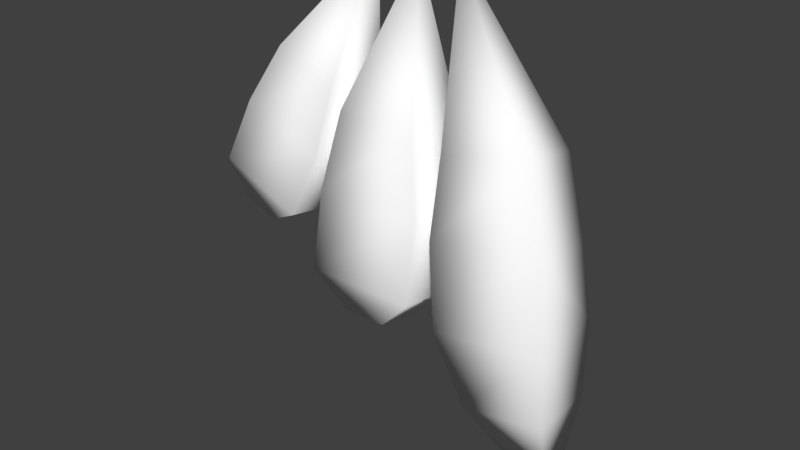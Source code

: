 # Source: hand.blend  (saved by Blender 2.79.0; exported with 4.5.12 LTS)
import bpy
from mathutils import Matrix  # noqa: F401  (used for matrix-valued properties, if any)

bpy.ops.wm.read_factory_settings(use_empty=True)
scene = bpy.context.scene
scene.name = 'Scene'

# ---- collections
col_collection_1 = bpy.data.collections.new('Collection 1'); scene.collection.children.link(col_collection_1)

# ---- materials (node trees are filled in below, after node groups)
mat_default_material_0 = bpy.data.materials.new('Default material_0')
mat_default_material_0.alpha_threshold = 0.0
mat_default_material_0.use_transparent_shadow = False
mat_default_material_0.diffuse_color = (1.0, 1.0, 1.0, 1.0)
mat_default_material_0.roughness = 0.5

# ---- material node trees

# ---- world
world_world = bpy.data.worlds.new('World'); scene.world = world_world
world_world.color = (0.05088, 0.05088, 0.05088)
world_world.use_sun_shadow = False
world_world.sun_shadow_jitter_overblur = 0.0
world_world.cycles.sampling_method = 'MANUAL'

# ---- meshes
me_layer_2 = bpy.data.meshes.new('Layer_2')
me_layer_2.from_pydata([(-54.97, -14.31, 88.75), (-55.09, -84.33, 101.1), (-55.09, -73.91, 160.2), (-54.97, -3.891, 147.8), (-42.94, -146.4, 99.84), (-42.94, -146.4, 169.8), (-18.5, -213.1, 99.84), (-18.5, -213.1, 159.8), (55.35, -200.1, 99.84), (55.47, -129.0, 99.84), (55.47, -129.0, 169.8), (55.35, -200.1, 159.8), (43.31, -67.24, 98.08), (43.31, -56.82, 157.2), (18.88, -1.485, 86.49), (18.88, 8.934, 145.6), (-157.7, -6.356, 87.35), (-170.1, -75.29, 99.5), (-170.1, -64.87, 158.6), (-157.7, 4.063, 146.4), (-170.1, -144.2, 111.7), (-170.1, -133.8, 170.7), (-140.0, -171.9, 127.7), (-140.0, -165.3, 165.1), (-100.0, -171.9, 127.7), (-100.0, -165.3, 165.1), (-70.2, -144.2, 111.7), (-70.2, -133.8, 170.7), (-70.2, -75.29, 99.5), (-70.2, -64.87, 158.6), (-82.66, -6.356, 87.35), (-82.66, 4.063, 146.4), (-230.0, 31.35, 80.7), (-260.9, -21.27, 89.98), (-260.9, -10.85, 149.1), (-230.0, 41.77, 139.8), (-281.7, -77.54, 99.9), (-281.7, -67.12, 159.0), (-266.1, -108.6, 116.6), (-266.1, -102.0, 153.9), (-233.4, -120.3, 118.6), (-233.4, -113.7, 156.0), (-200.2, -106.8, 105.1), (-200.2, -96.36, 164.1), (-179.4, -50.51, 95.13), (-179.4, -40.09, 154.2), (-168.8, 9.409, 84.57), (-168.8, 19.83, 143.7), (-81.27, 130.7, 93.65), (37.52, -315.0, 109.8), (-120.2, 126.9, 94.32), (-160.7, 130.1, 93.75)], [], [(0, 1, 2, 3), (1, 4, 5, 2), (4, 6, 7, 5), (8, 9, 10, 11), (9, 12, 13, 10), (12, 14, 15, 13), (16, 17, 18, 19), (17, 20, 21, 18), (20, 22, 23, 21), (22, 24, 25, 23), (24, 26, 27, 25), (26, 28, 29, 27), (28, 30, 31, 29), (32, 33, 34, 35), (33, 36, 37, 34), (36, 38, 39, 37), (38, 40, 41, 39), (40, 42, 43, 41), (42, 44, 45, 43), (44, 46, 47, 45), (48, 3, 15), (15, 3, 2, 13), (13, 2, 5, 10), (10, 5, 7, 11), (49, 11, 7), (0, 14, 12, 1), (1, 12, 9, 4), (4, 9, 8, 6), (50, 30, 16), (16, 30, 28, 17), (24, 22, 20, 26), (17, 28, 26, 20), (51, 46, 32), (32, 46, 44, 33), (40, 38, 36, 42), (33, 44, 42, 36), (31, 19, 18, 29), (29, 18, 21, 27), (23, 25, 27, 21), (39, 41, 43, 37), (37, 43, 45, 34), (34, 45, 47, 35), (14, 48, 15), (48, 0, 3), (48, 14, 0), (30, 50, 31), (50, 16, 19), (50, 19, 31), (51, 32, 35), (46, 51, 47), (51, 35, 47), (6, 49, 7), (49, 8, 11), (49, 6, 8)])
me_layer_2.polygons.foreach_set('use_smooth', [True] * 54)
_uv = me_layer_2.uv_layers.new(name='UVMap')
_uv.uv.foreach_set('vector', [0.5212, 0.2426, 0.5084, 0.3605, 0.4192, 0.3484, 0.4321, 0.2306, 0.5084, 0.3605, 0.5155, 0.4645, 0.4108, 0.4708, 0.4192, 0.3484, 0.5155, 0.4645, 0.5212, 0.577, 0.4316, 0.5824, 0.4108, 0.4708, 0.4108, 0.1918, 0.4036, 0.3102, 0.2991, 0.3023, 0.3212, 0.185, 0.4036, 0.3102, 0.4001, 0.4139, 0.3108, 0.4246, 0.2991, 0.3023, 0.4001, 0.4139, 0.4108, 0.5257, 0.3215, 0.5364, 0.3108, 0.4246, 0.8906, 0.7151, 0.8905, 0.8314, 0.8007, 0.8316, 0.8008, 0.7153, 0.8905, 0.8314, 0.8906, 0.9483, 0.8008, 0.9485, 0.8007, 0.8316, 0.8906, 0.9483, 0.8749, 0.9999, 0.8181, 1.0, 0.8008, 0.9485, 0.3724, 0.7492, 0.3724, 0.816, 0.3156, 0.816, 0.3156, 0.7492, 0.3724, 0.816, 0.3889, 0.8672, 0.2991, 0.8672, 0.3156, 0.816, 0.9102, 7.928e-06, 0.9102, 0.1169, 0.8204, 0.1169, 0.8204, 0.0, 0.9102, 0.1169, 0.9102, 0.2343, 0.8204, 0.2343, 0.8204, 0.1169, 0.9806, 0.6548, 0.9804, 0.7426, 0.8906, 0.7433, 0.8908, 0.6556, 0.9804, 0.7426, 0.9806, 0.837, 0.8908, 0.8378, 0.8906, 0.7433, 0.9806, 0.837, 0.9648, 0.8937, 0.908, 0.8942, 0.8908, 0.8378, 0.4273, 0.8607, 0.4273, 0.8068, 0.4841, 0.8068, 0.4841, 0.8607, 0.4273, 0.8068, 0.4108, 0.7505, 0.5006, 0.7505, 0.4841, 0.8068, 1.0, 0.0, 1.0, 0.09458, 0.9102, 0.09461, 0.9102, 2.958e-05, 1.0, 0.09458, 1.0, 0.1958, 0.9102, 0.1958, 0.9102, 0.09461, 0.1625, 0.7632, 0.1671, 0.5238, 0.2794, 0.525, 0.2794, 0.525, 0.1671, 0.5238, 0.1495, 0.4067, 0.2991, 0.4083, 0.2991, 0.4083, 0.1495, 0.4067, 0.1495, 0.2829, 0.2991, 0.2843, 0.2991, 0.2843, 0.1495, 0.2829, 0.1696, 0.1696, 0.2818, 0.1707, 0.2288, 0.0, 0.2818, 0.1707, 0.1696, 0.1696, 0.02093, 0.2425, 0.1332, 0.2453, 0.1495, 0.3626, 0.0, 0.359, 0.0, 0.359, 0.1495, 0.3626, 0.1495, 0.4671, 7.944e-05, 0.4632, 7.944e-05, 0.4632, 0.1495, 0.4671, 0.1289, 0.5824, 0.01676, 0.5795, 0.5957, 0.0, 0.6521, 0.2186, 0.5399, 0.2186, 0.5399, 0.2186, 0.6521, 0.2186, 0.6708, 0.3355, 0.5212, 0.3355, 0.6261, 0.5019, 0.5662, 0.5019, 0.5212, 0.4524, 0.6708, 0.4523, 0.5212, 0.3355, 0.6708, 0.3355, 0.6708, 0.4523, 0.5212, 0.4524, 0.7365, 0.9359, 0.687, 0.7461, 0.7845, 0.746, 0.7845, 0.746, 0.687, 0.7461, 0.6708, 0.6445, 0.8007, 0.6445, 0.7098, 0.4999, 0.7618, 0.4999, 0.8007, 0.5429, 0.6708, 0.543, 0.8007, 0.6445, 0.6708, 0.6445, 0.6708, 0.543, 0.8007, 0.5429, 0.6895, 0.2155, 0.8017, 0.2154, 0.8204, 0.3323, 0.6708, 0.3324, 0.6708, 0.3324, 0.8204, 0.3323, 0.8204, 0.4492, 0.6708, 0.4492, 0.7754, 0.4999, 0.7155, 0.4999, 0.6708, 0.4492, 0.8204, 0.4492, 0.5605, 0.5019, 0.6125, 0.5019, 0.6512, 0.546, 0.5212, 0.546, 0.5212, 0.546, 0.6512, 0.546, 0.6512, 0.6476, 0.5212, 0.6475, 0.5212, 0.6475, 0.6512, 0.6476, 0.6349, 0.7491, 0.5374, 0.7491, 0.4108, 0.5257, 0.3873, 0.7492, 0.3215, 0.5364, 0.5018, 0.0, 0.5212, 0.2426, 0.4321, 0.2306, 0.02373, 0.0, 0.1332, 0.2453, 0.02093, 0.2425, 0.9102, 0.2343, 0.8653, 0.453, 0.8204, 0.2343, 0.8463, 0.4999, 0.8906, 0.7151, 0.8008, 0.7153, 0.7458, 0.0, 0.8017, 0.2154, 0.6895, 0.2155, 0.9363, 0.4999, 0.9806, 0.6548, 0.8908, 0.6556, 1.0, 0.1958, 0.9551, 0.3913, 0.9102, 0.1958, 0.5864, 0.936, 0.5374, 0.7491, 0.6349, 0.7491, 0.5212, 0.577, 0.5154, 0.7505, 0.4316, 0.5824, 0.4076, 0.0, 0.4108, 0.1918, 0.3212, 0.185, 0.06924, 0.7652, 0.01676, 0.5795, 0.1289, 0.5824])
me_layer_2.materials.append(mat_default_material_0)
me_layer_2.use_remesh_preserve_volume = False
me_layer_2.use_remesh_preserve_attributes = False
me_layer_2.use_mirror_vertex_groups = False
me_layer_2.update()
me_layer_2.normals_split_custom_set([tuple(v) for v in zip(*[iter([-0.6696, -0.1201, -0.7329, -0.7521, -0.1256, -0.6469, -0.7221, 0.05058, 0.69, -0.675, 0.1438, 0.7237, -0.7521, -0.1256, -0.6469, -0.7018, -0.1915, -0.6861, -0.6743, -0.1746, 0.7175, -0.7221, 0.05058, 0.69, -0.7018, -0.1915, -0.6861, -0.647, -0.3207, -0.6918, -0.5939, -0.428, 0.6813, -0.6743, -0.1746, 0.7175, 0.7136, -0.07317, -0.6967, 0.7239, 0.06214, -0.6871, 0.6939, 0.06496, 0.7171, 0.717, -0.2255, 0.6596, 0.7239, 0.06214, -0.6871, 0.7113, 0.1329, -0.6902, 0.6979, 0.2989, 0.6508, 0.6939, 0.06496, 0.7171, 0.7113, 0.1329, -0.6902, 0.6268, 0.2763, -0.7285, 0.6243, 0.4865, 0.6112, 0.6979, 0.2989, 0.6508, -0.6729, 0.08308, -0.735, -0.7233, -0.05679, -0.6882, -0.723, 0.1828, 0.6662, -0.6783, 0.3425, 0.65, -0.7233, -0.05679, -0.6882, -0.7088, -0.4459, -0.5465, -0.6969, -0.1831, 0.6934, -0.723, 0.1828, 0.6662, -0.7088, -0.4459, -0.5465, -0.2889, -0.8951, -0.3397, -0.289, -0.7248, 0.6254, -0.6969, -0.1831, 0.6934, -0.2889, -0.8951, -0.3397, 0.2911, -0.8945, -0.3393, 0.2908, -0.7245, 0.6249, -0.289, -0.7248, 0.6254, 0.2911, -0.8945, -0.3393, 0.709, -0.4444, -0.5476, 0.6729, -0.2471, 0.6973, 0.2908, -0.7245, 0.6249, 0.709, -0.4444, -0.5476, 0.7233, -0.05679, -0.6882, 0.7231, 0.1819, 0.6664, 0.6729, -0.2471, 0.6973, 0.7233, -0.05679, -0.6882, 0.6784, 0.09959, -0.7279, 0.6729, 0.3295, 0.6623, 0.7231, 0.1819, 0.6664, -0.555, 0.302, -0.7751, -0.6576, 0.1835, -0.7307, -0.6574, 0.4225, 0.624, -0.5547, 0.5653, 0.6105, -0.6576, 0.1835, -0.7307, -0.7847, -0.1933, -0.589, -0.7554, 0.06809, 0.6517, -0.6574, 0.4225, 0.624, -0.7847, -0.1933, -0.589, -0.557, -0.7563, -0.3431, -0.5571, -0.5929, 0.5815, -0.7554, 0.06809, 0.6517, -0.557, -0.7563, -0.3431, -0.01159, -0.9513, -0.3082, -0.0116, -0.7885, 0.6149, -0.5571, -0.5929, 0.5815, -0.01159, -0.9513, -0.3082, 0.5451, -0.6684, -0.506, 0.4989, -0.4594, 0.7349, -0.0116, -0.7885, 0.6149, 0.5451, -0.6684, -0.506, 0.7013, -0.3041, -0.6447, 0.7012, -0.06527, 0.71, 0.4989, -0.4594, 0.7349, 0.7013, -0.3041, -0.6447, 0.7148, -0.1325, -0.6866, 0.7028, 0.09807, 0.7046, 0.7012, -0.06527, 0.71, -0.4058, 0.9002, -0.1582, -0.675, 0.1438, 0.7237, 0.6243, 0.4865, 0.6112, 0.6243, 0.4865, 0.6112, -0.675, 0.1438, 0.7237, -0.7221, 0.05058, 0.69, 0.6979, 0.2989, 0.6508, 0.6979, 0.2989, 0.6508, -0.7221, 0.05058, 0.69, -0.6743, -0.1746, 0.7175, 0.6939, 0.06496, 0.7171, 0.6939, 0.06496, 0.7171, -0.6743, -0.1746, 0.7175, -0.5939, -0.428, 0.6813, 0.717, -0.2255, 0.6596, 0.1717, -0.9715, -0.1636, 0.717, -0.2255, 0.6596, -0.5939, -0.428, 0.6813, -0.6696, -0.1201, -0.7329, 0.6268, 0.2763, -0.7285, 0.7113, 0.1329, -0.6902, -0.7521, -0.1256, -0.6469, -0.7521, -0.1256, -0.6469, 0.7113, 0.1329, -0.6902, 0.7239, 0.06214, -0.6871, -0.7018, -0.1915, -0.6861, -0.7018, -0.1915, -0.6861, 0.7239, 0.06214, -0.6871, 0.7136, -0.07317, -0.6967, -0.647, -0.3207, -0.6918, 7.009e-05, 0.9848, -0.1737, 0.6784, 0.09959, -0.7279, -0.6729, 0.08308, -0.735, -0.6729, 0.08308, -0.735, 0.6784, 0.09959, -0.7279, 0.7233, -0.05679, -0.6882, -0.7233, -0.05679, -0.6882, 0.2911, -0.8945, -0.3393, -0.2889, -0.8951, -0.3397, -0.7088, -0.4459, -0.5465, 0.709, -0.4444, -0.5476, -0.7233, -0.05679, -0.6882, 0.7233, -0.05679, -0.6882, 0.709, -0.4444, -0.5476, -0.7088, -0.4459, -0.5465, 0.3422, 0.9253, -0.1633, 0.7148, -0.1325, -0.6866, -0.555, 0.302, -0.7751, -0.555, 0.302, -0.7751, 0.7148, -0.1325, -0.6866, 0.7013, -0.3041, -0.6447, -0.6576, 0.1835, -0.7307, -0.01159, -0.9513, -0.3082, -0.557, -0.7563, -0.3431, -0.7847, -0.1933, -0.589, 0.5451, -0.6684, -0.506, -0.6576, 0.1835, -0.7307, 0.7013, -0.3041, -0.6447, 0.5451, -0.6684, -0.506, -0.7847, -0.1933, -0.589, 0.6729, 0.3295, 0.6623, -0.6783, 0.3425, 0.65, -0.723, 0.1828, 0.6662, 0.7231, 0.1819, 0.6664, 0.7231, 0.1819, 0.6664, -0.723, 0.1828, 0.6662, -0.6969, -0.1831, 0.6934, 0.6729, -0.2471, 0.6973, -0.289, -0.7248, 0.6254, 0.2908, -0.7245, 0.6249, 0.6729, -0.2471, 0.6973, -0.6969, -0.1831, 0.6934, -0.5571, -0.5929, 0.5815, -0.0116, -0.7885, 0.6149, 0.4989, -0.4594, 0.7349, -0.7554, 0.06809, 0.6517, -0.7554, 0.06809, 0.6517, 0.4989, -0.4594, 0.7349, 0.7012, -0.06527, 0.71, -0.6574, 0.4225, 0.624, -0.6574, 0.4225, 0.624, 0.7012, -0.06527, 0.71, 0.7028, 0.09807, 0.7046, -0.5547, 0.5653, 0.6105, 0.6268, 0.2763, -0.7285, -0.4058, 0.9002, -0.1582, 0.6243, 0.4865, 0.6112, -0.4058, 0.9002, -0.1582, -0.6696, -0.1201, -0.7329, -0.675, 0.1438, 0.7237, -0.4058, 0.9002, -0.1582, 0.6268, 0.2763, -0.7285, -0.6696, -0.1201, -0.7329, 0.6784, 0.09959, -0.7279, 7.009e-05, 0.9848, -0.1737, 0.6729, 0.3295, 0.6623, 7.009e-05, 0.9848, -0.1737, -0.6729, 0.08308, -0.735, -0.6783, 0.3425, 0.65, 7.009e-05, 0.9848, -0.1737, -0.6783, 0.3425, 0.65, 0.6729, 0.3295, 0.6623, 0.3422, 0.9253, -0.1633, -0.555, 0.302, -0.7751, -0.5547, 0.5653, 0.6105, 0.7148, -0.1325, -0.6866, 0.3422, 0.9253, -0.1633, 0.7028, 0.09807, 0.7046, 0.3422, 0.9253, -0.1633, -0.5547, 0.5653, 0.6105, 0.7028, 0.09807, 0.7046, -0.647, -0.3207, -0.6918, 0.1717, -0.9715, -0.1636, -0.5939, -0.428, 0.6813, 0.1717, -0.9715, -0.1636, 0.7136, -0.07317, -0.6967, 0.717, -0.2255, 0.6596, 0.1717, -0.9715, -0.1636, -0.647, -0.3207, -0.6918, 0.7136, -0.07317, -0.6967])] * 3)])

# ---- objects
ob_layer_2 = bpy.data.objects.new('Layer_2', me_layer_2)

# ---- transforms, parenting, visibility, modifiers, constraints
ob_layer_2.location = (0.0, 0.0, 0.0)
ob_layer_2.rotation_euler = (1.571, -0.0, 0.0)
ob_layer_2.lineart.crease_threshold = 0.0

# ---- collection membership
col_collection_1.objects.link(ob_layer_2)

# ---- scene / render settings (as saved in the file)
scene.frame_start = 1; scene.frame_end = 250; scene.frame_set(1)
scene.render.engine = 'BLENDER_EEVEE_NEXT'
scene.render.resolution_percentage = 50
scene.render.dither_intensity = 0.0
scene.cycles.use_denoising = False
scene.cycles.samples = 128
scene.cycles.sampling_pattern = 'TABULATED_SOBOL'
scene.cycles.use_adaptive_sampling = False
scene.cycles.use_light_tree = False
scene.cycles.blur_glossy = 0.0
scene.cycles.sample_clamp_indirect = 0.0
scene.view_settings.view_transform = 'Standard'
bpy.context.view_layer.update()

# ---- added for rendering (the .blend has no active camera and no usable light): camera, sun
cam_auto = bpy.data.cameras.new('AutoCamera')
cam_auto.lens = 50.0
cam_auto.sensor_width = 36.0
cam_auto.clip_end = 9191.21
ob_auto_camera = bpy.data.objects.new('AutoCamera', cam_auto)
scene.collection.objects.link(ob_auto_camera)
ob_auto_camera.location = (410.588, -754.183, 326.828)
ob_auto_camera.rotation_euler = (1.09748, -7.21219e-08, 0.694738)
scene.camera = ob_auto_camera
light_auto_sun = bpy.data.lights.new('AutoSun', 'SUN')
light_auto_sun.energy = 3.0
light_auto_sun.angle = 0.0523599
ob_auto_sun = bpy.data.objects.new('AutoSun', light_auto_sun)
scene.collection.objects.link(ob_auto_sun)
ob_auto_sun.rotation_euler = (0.872665, 0.174533, 0.523599)
bpy.context.view_layer.update()
